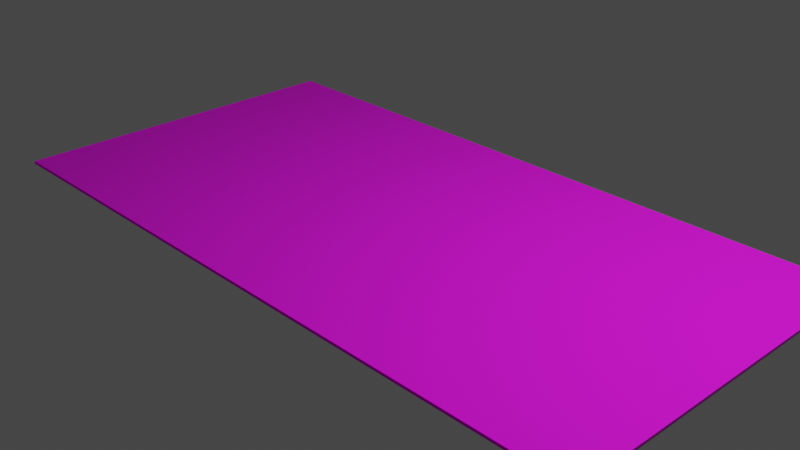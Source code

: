 # Source: Rug.blend  (saved by Blender 2.92.15; exported with 4.5.12 LTS)
import bpy
from mathutils import Matrix  # noqa: F401  (used for matrix-valued properties, if any)

bpy.ops.wm.read_factory_settings(use_empty=True)
scene = bpy.context.scene
scene.name = 'Scene'

# ---- collections
col_collection = bpy.data.collections.new('Collection'); scene.collection.children.link(col_collection)

# ---- images (referenced by path relative to the original .blend; pixels are not part of the script)
import os
ASSET_DIR = os.environ.get("B2B_ASSET_DIR", "")  # directory of the original .blend (textures are referenced by path, not embedded)
HERE = os.path.dirname(os.path.abspath(__file__))  # packed textures are extracted next to this script under _unpacked/

def load_image(name, relpath, width, height, colorspace="sRGB"):
    """Load a texture the original file referenced (path relative to the .blend, or extracted next to this script)."""
    p = next((c for c in (os.path.join(HERE, relpath), os.path.join(ASSET_DIR, relpath)) if relpath and os.path.exists(c)), "")
    if p:
        img = bpy.data.images.load(p, check_existing=True)
        img.name = name
    else:  # same state as the original file: an image datablock whose file is absent (Cycles renders it pink)
        img = bpy.data.images.new(name, width, height)
        img.source = "FILE"
        img.filepath = "//" + (relpath or name)
    img.colorspace_settings.name = colorspace
    return img
img_rug_jpg = load_image('rug.jpg', 'rug.jpg', 1024, 1024, 'sRGB')

# ---- materials (node trees are filled in below, after node groups)
mat_rug = bpy.data.materials.new('Rug')
mat_rug.alpha_threshold = 0.0
mat_rug.use_transparent_shadow = False
mat_rug.line_color = (0.0, 0.0, 0.0, 1.0)

# ---- material node trees
mat_rug.use_nodes = True; mat_rug.node_tree.nodes.clear()
_N = mat_rug.node_tree.nodes; _L = mat_rug.node_tree.links
n0 = _N.new('ShaderNodeOutputMaterial'); n0.name = 'Material Output'; n0.location = (300, 300)
n1 = _N.new('ShaderNodeBsdfPrincipled'); n1.name = 'Principled BSDF'; n1.location = (10, 300)
n1.distribution = 'GGX'
n1.subsurface_method = 'BURLEY'
n1.inputs[2].default_value = 1.0
n1.inputs[3].default_value = 1.45
n1.inputs[27].default_value = (0.0, 0.0, 0.0, 1.0)
n1.inputs[28].default_value = 1.0
n2 = _N.new('ShaderNodeTexImage'); n2.name = 'Image Texture'; n2.location = (-280, 280)
n2.image = img_rug_jpg
_L.new(n1.outputs[0], n0.inputs[0])
_L.new(n2.outputs[0], n1.inputs[0])
n0.is_active_output = True

# ---- world
world_world = bpy.data.worlds.new('World'); scene.world = world_world
world_world.use_nodes = True; world_world.node_tree.nodes.clear()
_N = world_world.node_tree.nodes; _L = world_world.node_tree.links
n0 = _N.new('ShaderNodeOutputWorld'); n0.name = 'World Output'; n0.location = (300, 300)
n1 = _N.new('ShaderNodeBackground'); n1.name = 'Background'; n1.location = (10, 300)
n1.inputs[0].default_value = (0.05088, 0.05088, 0.05088, 1.0)
_L.new(n1.outputs[0], n0.inputs[0])
n0.is_active_output = True
world_world.color = (0.05088, 0.05088, 0.05088)
world_world.use_sun_shadow = False
world_world.sun_shadow_jitter_overblur = 0.0

# ---- cameras
cam_camera = bpy.data.cameras.new('Camera')
cam_camera.clip_end = 100.0
cam_camera.ortho_scale = 7.314

# ---- lights
light_light = bpy.data.lights.new('Light', 'POINT')
light_light.transmission_factor = 0.0
light_light.energy = 1000.0
light_light.shadow_soft_size = 0.1
light_light.shadow_maximum_resolution = 0.006
light_light.use_absolute_resolution = True

# ---- meshes
me_cube = bpy.data.meshes.new('Cube')
me_cube.from_pydata([(1.0, 1.0, 0.3783), (1.0, 1.0, -0.3783), (1.0, -1.0, 0.3783), (1.0, -1.0, -0.3783), (-1.0, 1.0, 0.3783), (-1.0, 1.0, -0.3783), (-1.0, -1.0, 0.3783), (-1.0, -1.0, -0.3783)], [], [(0, 4, 6, 2), (3, 2, 6, 7), (7, 6, 4, 5), (5, 1, 3, 7), (1, 0, 2, 3), (5, 4, 0, 1)])
_uv = me_cube.uv_layers.new(name='UVMap')
_uv.uv.foreach_set('vector', [0.463, 0.5, 0.463, 2.463, -0.1187, 2.463, -0.1187, 0.5, -0.1187, 0.5, -0.7004, 0.5, -0.7004, -1.463, -0.1187, -1.463, 0.463, 0.5, -0.1187, 0.5, -0.1187, -1.463, 0.463, -1.463, 1.045, -1.463, 1.045, 0.5, 0.463, 0.5, 0.463, -1.463, 1.626, 0.5, 1.045, 0.5, 1.045, -1.463, 1.626, -1.463, -0.1187, 2.463, -0.7004, 2.463, -0.7004, 0.5, -0.1187, 0.5])
me_cube.materials.append(mat_rug)
me_cube.use_remesh_preserve_volume = False
me_cube.use_remesh_preserve_attributes = False
me_cube.use_mirror_vertex_groups = False
me_cube.update()

# ---- objects
ob_cube = bpy.data.objects.new('Cube', me_cube)
ob_light = bpy.data.objects.new('Light', light_light)
ob_camera = bpy.data.objects.new('Camera', cam_camera)

# ---- transforms, parenting, visibility, modifiers, constraints
ob_cube.location = (0.0, 0.0, 0.0)
ob_cube.scale = (3.872, 2.005, -0.04203)
ob_cube.lock_rotations_4d = False
ob_cube.empty_display_type = 'ARROWS'
ob_cube.lineart.crease_threshold = 0.0
ob_light.location = (4.076, 1.005, 5.904)
ob_light.rotation_euler = (0.6503, 0.05522, 1.866)
ob_light.lock_rotations_4d = False
ob_light.empty_display_type = 'ARROWS'
ob_light.color = (0.0, 0.0, 0.0, 0.0)
ob_light.lineart.crease_threshold = 0.0
ob_camera.location = (7.359, -6.926, 4.958)
ob_camera.rotation_euler = (1.109, 0.0, 0.8149)
ob_camera.lock_rotations_4d = False
ob_camera.empty_display_type = 'ARROWS'
ob_camera.color = (0.0, 0.0, 0.0, 0.0)
ob_camera.display_type = 'WIRE'
ob_camera.lineart.crease_threshold = 0.0

# ---- collection membership
col_collection.objects.link(ob_cube)
col_collection.objects.link(ob_light)
col_collection.objects.link(ob_camera)

# ---- scene / render settings (as saved in the file)
scene.camera = ob_camera
scene.frame_start = 1; scene.frame_end = 250; scene.frame_set(1)
scene.render.engine = 'BLENDER_EEVEE_NEXT'
scene.cycles.use_denoising = False
scene.cycles.samples = 128
scene.cycles.sampling_pattern = 'TABULATED_SOBOL'
scene.cycles.use_adaptive_sampling = False
scene.cycles.use_light_tree = False
scene.view_settings.view_transform = 'Filmic'
bpy.context.view_layer.update()
